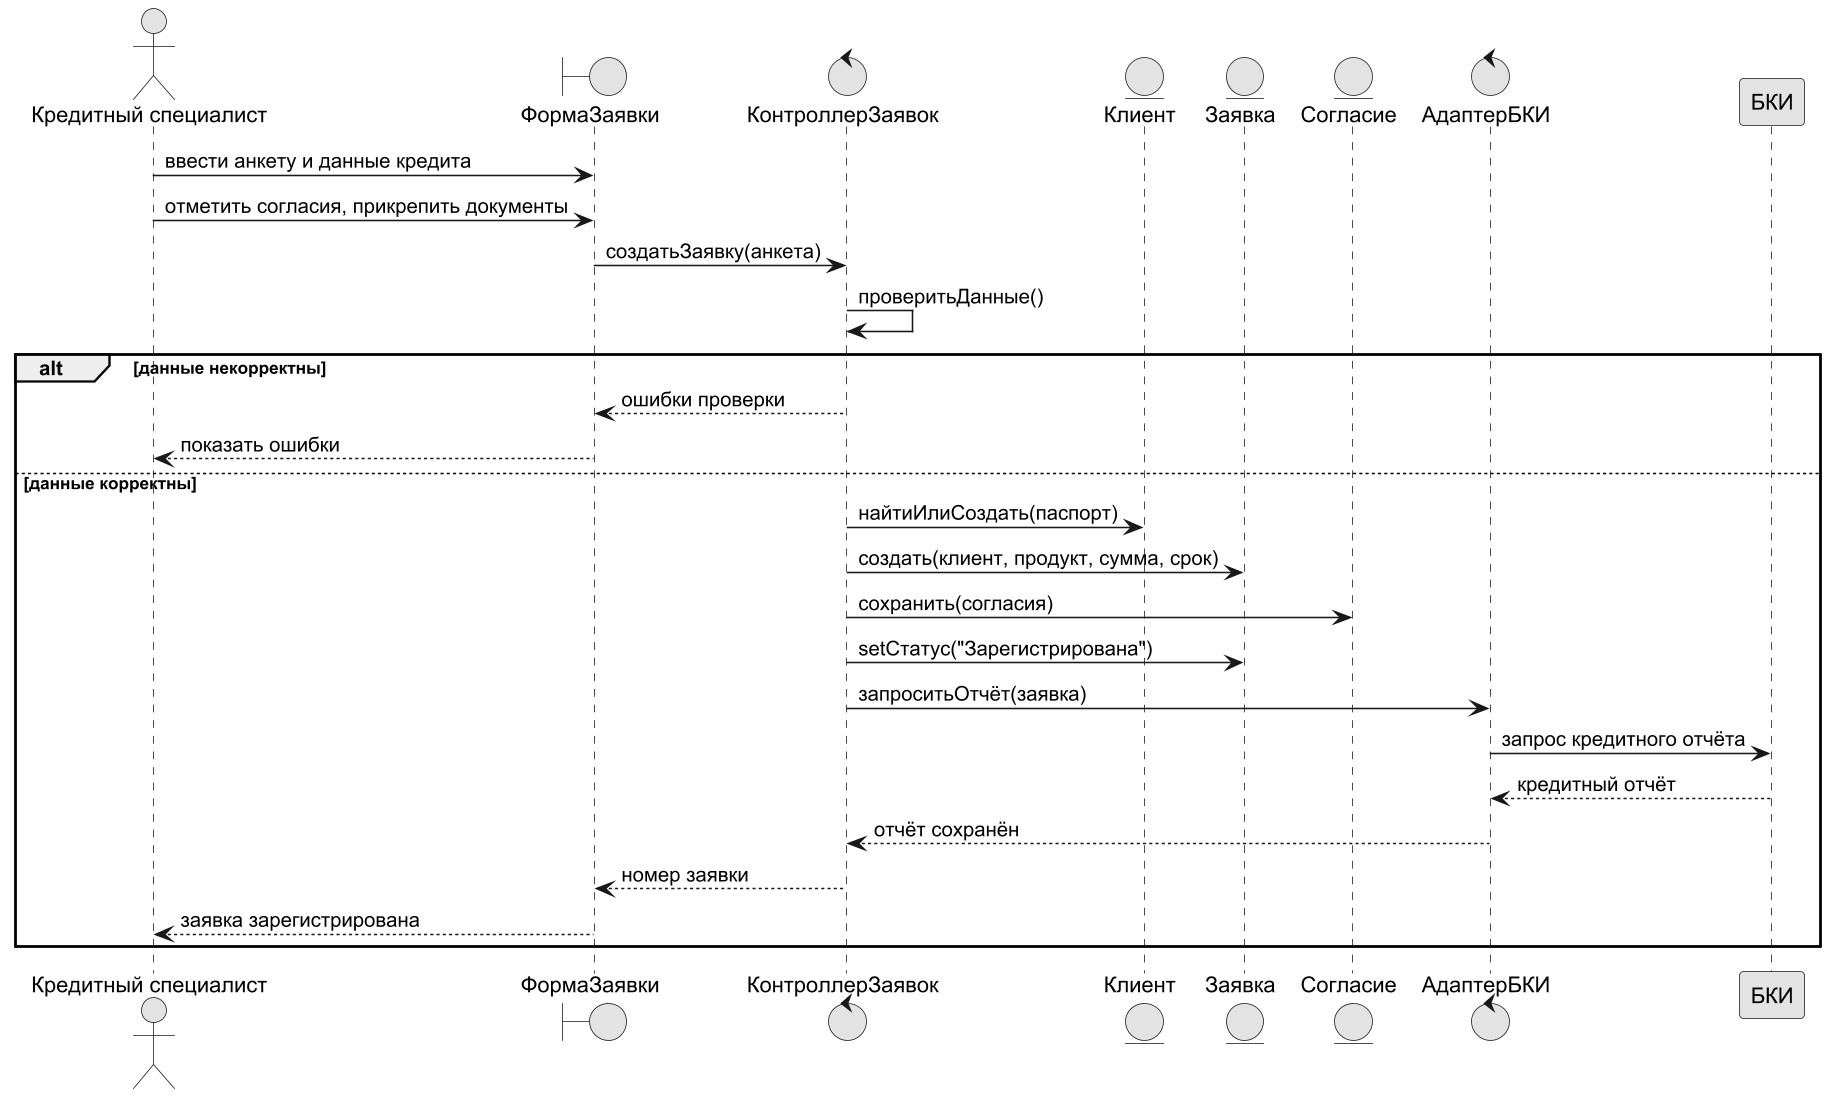

The diagram above was rendered by PlantUML. Its source (embedded in the PNG):
@startuml
!pragma layout smetana
skinparam dpi 150
skinparam defaultFontName Arial
skinparam shadowing false
skinparam monochrome true
actor "Кредитный специалист" as KS
boundary "ФормаЗаявки" as UI
control "КонтроллерЗаявок" as C
entity "Клиент" as CL
entity "Заявка" as AP
entity "Согласие" as CS
control "АдаптерБКИ" as BA
participant "БКИ" as BKI
KS -> UI : ввести анкету и данные кредита
KS -> UI : отметить согласия, прикрепить документы
UI -> C : создатьЗаявку(анкета)
C -> C : проверитьДанные()
alt данные некорректны
  C --> UI : ошибки проверки
  UI --> KS : показать ошибки
else данные корректны
  C -> CL : найтиИлиСоздать(паспорт)
  C -> AP : создать(клиент, продукт, сумма, срок)
  C -> CS : сохранить(согласия)
  C -> AP : setСтатус("Зарегистрирована")
  C -> BA : запроситьОтчёт(заявка)
  BA -> BKI : запрос кредитного отчёта
  BKI --> BA : кредитный отчёт
  BA --> C : отчёт сохранён
  C --> UI : номер заявки
  UI --> KS : заявка зарегистрирована
end
@enduml